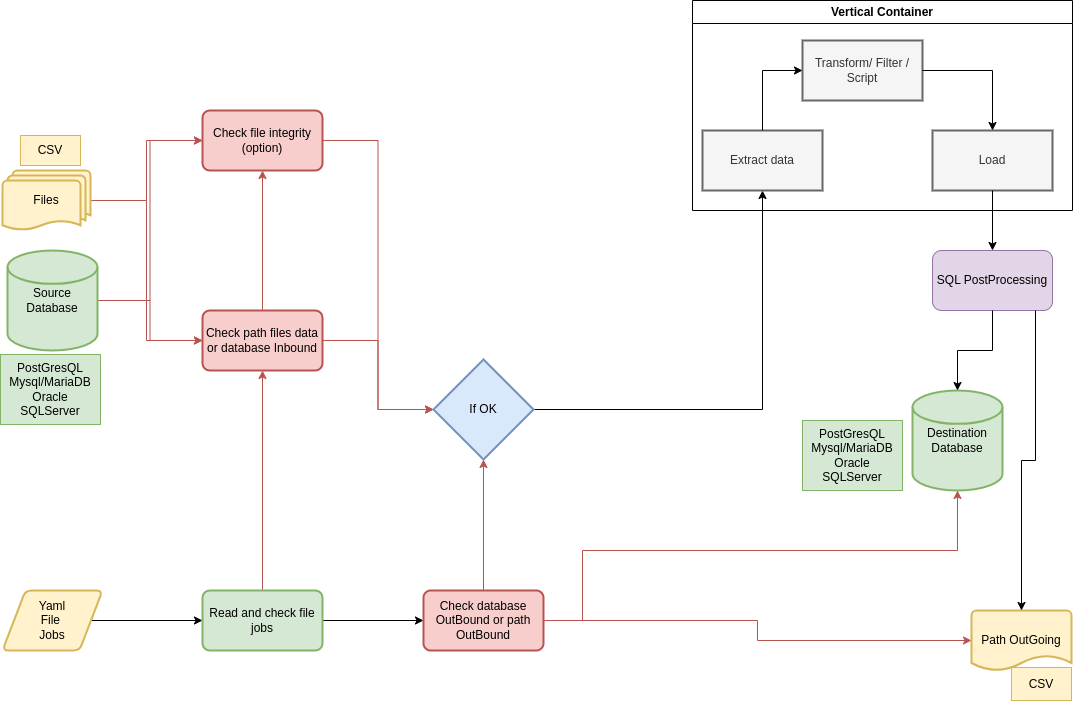

The diagram above was exported from draw.io. Its source (the exported page's mxGraphModel, read from the mxfile embedded in the PNG):
<mxGraphModel dx="1189" dy="1032" grid="1" gridSize="10" guides="1" tooltips="1" connect="1" arrows="1" fold="1" page="1" pageScale="1" pageWidth="1169" pageHeight="827" math="0" shadow="0">
  <root>
    <mxCell id="0" />
    <mxCell id="1" parent="0" />
    <mxCell id="hyoDHbhCKNFFwaJ086cp-6" value="" style="edgeStyle=orthogonalEdgeStyle;rounded=0;orthogonalLoop=1;jettySize=auto;html=1;" parent="1" source="hyoDHbhCKNFFwaJ086cp-1" target="hyoDHbhCKNFFwaJ086cp-5" edge="1">
      <mxGeometry relative="1" as="geometry" />
    </mxCell>
    <mxCell id="hyoDHbhCKNFFwaJ086cp-1" value="Yaml&lt;div&gt;File&amp;nbsp;&lt;/div&gt;&lt;div&gt;Jobs&lt;/div&gt;" style="shape=parallelogram;html=1;strokeWidth=2;perimeter=parallelogramPerimeter;whiteSpace=wrap;rounded=1;arcSize=12;size=0.23;fillColor=#fff2cc;strokeColor=#d6b656;" parent="1" vertex="1">
      <mxGeometry x="20" y="650" width="100" height="60" as="geometry" />
    </mxCell>
    <mxCell id="hyoDHbhCKNFFwaJ086cp-2" value="Destination&lt;div&gt;Database&lt;/div&gt;" style="strokeWidth=2;html=1;shape=mxgraph.flowchart.database;whiteSpace=wrap;fillColor=#d5e8d4;strokeColor=#82b366;" parent="1" vertex="1">
      <mxGeometry x="930" y="450" width="90" height="100" as="geometry" />
    </mxCell>
    <mxCell id="hyoDHbhCKNFFwaJ086cp-15" style="edgeStyle=orthogonalEdgeStyle;rounded=0;orthogonalLoop=1;jettySize=auto;html=1;entryX=0;entryY=0.5;entryDx=0;entryDy=0;fillColor=#f8cecc;strokeColor=#b85450;" parent="1" source="hyoDHbhCKNFFwaJ086cp-3" target="hyoDHbhCKNFFwaJ086cp-11" edge="1">
      <mxGeometry relative="1" as="geometry" />
    </mxCell>
    <mxCell id="hyoDHbhCKNFFwaJ086cp-17" style="edgeStyle=orthogonalEdgeStyle;rounded=0;orthogonalLoop=1;jettySize=auto;html=1;entryX=0;entryY=0.5;entryDx=0;entryDy=0;fillColor=#f8cecc;strokeColor=#b85450;" parent="1" source="hyoDHbhCKNFFwaJ086cp-3" target="hyoDHbhCKNFFwaJ086cp-8" edge="1">
      <mxGeometry relative="1" as="geometry" />
    </mxCell>
    <mxCell id="hyoDHbhCKNFFwaJ086cp-3" value="Files" style="strokeWidth=2;html=1;shape=mxgraph.flowchart.multi-document;whiteSpace=wrap;fillColor=#fff2cc;strokeColor=#d6b656;" parent="1" vertex="1">
      <mxGeometry x="20" y="230" width="88" height="60" as="geometry" />
    </mxCell>
    <mxCell id="hyoDHbhCKNFFwaJ086cp-9" value="" style="edgeStyle=orthogonalEdgeStyle;rounded=0;orthogonalLoop=1;jettySize=auto;html=1;fillColor=#f8cecc;strokeColor=#b85450;" parent="1" source="hyoDHbhCKNFFwaJ086cp-5" target="hyoDHbhCKNFFwaJ086cp-8" edge="1">
      <mxGeometry relative="1" as="geometry" />
    </mxCell>
    <mxCell id="hyoDHbhCKNFFwaJ086cp-14" value="" style="edgeStyle=orthogonalEdgeStyle;rounded=0;orthogonalLoop=1;jettySize=auto;html=1;" parent="1" source="hyoDHbhCKNFFwaJ086cp-5" target="hyoDHbhCKNFFwaJ086cp-13" edge="1">
      <mxGeometry relative="1" as="geometry" />
    </mxCell>
    <mxCell id="hyoDHbhCKNFFwaJ086cp-5" value="Read and check file jobs" style="whiteSpace=wrap;html=1;strokeWidth=2;rounded=1;arcSize=12;fillColor=#d5e8d4;strokeColor=#82b366;" parent="1" vertex="1">
      <mxGeometry x="220" y="650" width="120" height="60" as="geometry" />
    </mxCell>
    <mxCell id="hyoDHbhCKNFFwaJ086cp-12" value="" style="edgeStyle=orthogonalEdgeStyle;rounded=0;orthogonalLoop=1;jettySize=auto;html=1;fillColor=#f8cecc;strokeColor=#b85450;" parent="1" source="hyoDHbhCKNFFwaJ086cp-8" target="hyoDHbhCKNFFwaJ086cp-11" edge="1">
      <mxGeometry relative="1" as="geometry" />
    </mxCell>
    <mxCell id="hyoDHbhCKNFFwaJ086cp-8" value="Check path files data or database Inbound" style="whiteSpace=wrap;html=1;strokeWidth=2;rounded=1;arcSize=12;fillColor=#f8cecc;strokeColor=#b85450;" parent="1" vertex="1">
      <mxGeometry x="220" y="370" width="120" height="60" as="geometry" />
    </mxCell>
    <mxCell id="hyoDHbhCKNFFwaJ086cp-11" value="Check file integrity (option)" style="whiteSpace=wrap;html=1;strokeWidth=2;rounded=1;arcSize=12;fillColor=#f8cecc;strokeColor=#b85450;" parent="1" vertex="1">
      <mxGeometry x="220" y="170" width="120" height="60" as="geometry" />
    </mxCell>
    <mxCell id="hyoDHbhCKNFFwaJ086cp-18" style="edgeStyle=orthogonalEdgeStyle;rounded=0;orthogonalLoop=1;jettySize=auto;html=1;fillColor=#f8cecc;strokeColor=#b85450;entryX=0.5;entryY=1;entryDx=0;entryDy=0;entryPerimeter=0;" parent="1" target="hyoDHbhCKNFFwaJ086cp-2" edge="1">
      <mxGeometry relative="1" as="geometry">
        <mxPoint x="570" y="680" as="sourcePoint" />
        <Array as="points">
          <mxPoint x="600" y="680" />
          <mxPoint x="600" y="610" />
          <mxPoint x="975" y="610" />
        </Array>
      </mxGeometry>
    </mxCell>
    <mxCell id="hyoDHbhCKNFFwaJ086cp-13" value="Che&lt;span style=&quot;background-color: transparent; color: light-dark(rgb(0, 0, 0), rgb(255, 255, 255));&quot;&gt;ck database OutBound or path OutBound&lt;/span&gt;" style="whiteSpace=wrap;html=1;strokeWidth=2;rounded=1;arcSize=12;fillColor=#f8cecc;strokeColor=#b85450;" parent="1" vertex="1">
      <mxGeometry x="441" y="650" width="120" height="60" as="geometry" />
    </mxCell>
    <mxCell id="hyoDHbhCKNFFwaJ086cp-25" value="" style="edgeStyle=orthogonalEdgeStyle;rounded=0;orthogonalLoop=1;jettySize=auto;html=1;" parent="1" source="hyoDHbhCKNFFwaJ086cp-19" target="hyoDHbhCKNFFwaJ086cp-24" edge="1">
      <mxGeometry relative="1" as="geometry" />
    </mxCell>
    <mxCell id="hyoDHbhCKNFFwaJ086cp-19" value="If OK" style="strokeWidth=2;html=1;shape=mxgraph.flowchart.decision;whiteSpace=wrap;fillColor=#dae8fc;strokeColor=#6c8ebf;" parent="1" vertex="1">
      <mxGeometry x="451" y="419" width="100" height="100" as="geometry" />
    </mxCell>
    <mxCell id="hyoDHbhCKNFFwaJ086cp-20" style="edgeStyle=orthogonalEdgeStyle;rounded=0;orthogonalLoop=1;jettySize=auto;html=1;entryX=0;entryY=0.5;entryDx=0;entryDy=0;entryPerimeter=0;fillColor=#f8cecc;strokeColor=#b85450;" parent="1" source="hyoDHbhCKNFFwaJ086cp-11" target="hyoDHbhCKNFFwaJ086cp-19" edge="1">
      <mxGeometry relative="1" as="geometry" />
    </mxCell>
    <mxCell id="hyoDHbhCKNFFwaJ086cp-21" style="edgeStyle=orthogonalEdgeStyle;rounded=0;orthogonalLoop=1;jettySize=auto;html=1;entryX=0;entryY=0.5;entryDx=0;entryDy=0;entryPerimeter=0;fillColor=#f8cecc;strokeColor=#b85450;" parent="1" source="hyoDHbhCKNFFwaJ086cp-8" target="hyoDHbhCKNFFwaJ086cp-19" edge="1">
      <mxGeometry relative="1" as="geometry" />
    </mxCell>
    <mxCell id="hyoDHbhCKNFFwaJ086cp-22" style="edgeStyle=orthogonalEdgeStyle;rounded=0;orthogonalLoop=1;jettySize=auto;html=1;entryX=0.5;entryY=1;entryDx=0;entryDy=0;entryPerimeter=0;fillColor=#f8cecc;strokeColor=#b85450;" parent="1" source="hyoDHbhCKNFFwaJ086cp-13" target="hyoDHbhCKNFFwaJ086cp-19" edge="1">
      <mxGeometry relative="1" as="geometry" />
    </mxCell>
    <mxCell id="hyoDHbhCKNFFwaJ086cp-32" value="Vertical Container" style="swimlane;whiteSpace=wrap;html=1;" parent="1" vertex="1">
      <mxGeometry x="710" y="60" width="380" height="210" as="geometry" />
    </mxCell>
    <mxCell id="hyoDHbhCKNFFwaJ086cp-27" value="Transform/ Filter / Script" style="whiteSpace=wrap;html=1;strokeWidth=2;fillColor=#f5f5f5;fontColor=#333333;strokeColor=#666666;" parent="hyoDHbhCKNFFwaJ086cp-32" vertex="1">
      <mxGeometry x="110" y="40" width="120" height="60" as="geometry" />
    </mxCell>
    <mxCell id="hyoDHbhCKNFFwaJ086cp-29" value="Load" style="whiteSpace=wrap;html=1;strokeWidth=2;fillColor=#f5f5f5;fontColor=#333333;strokeColor=#666666;" parent="hyoDHbhCKNFFwaJ086cp-32" vertex="1">
      <mxGeometry x="240" y="130" width="120" height="60" as="geometry" />
    </mxCell>
    <mxCell id="hyoDHbhCKNFFwaJ086cp-30" value="" style="edgeStyle=orthogonalEdgeStyle;rounded=0;orthogonalLoop=1;jettySize=auto;html=1;" parent="hyoDHbhCKNFFwaJ086cp-32" source="hyoDHbhCKNFFwaJ086cp-27" target="hyoDHbhCKNFFwaJ086cp-29" edge="1">
      <mxGeometry relative="1" as="geometry" />
    </mxCell>
    <mxCell id="hyoDHbhCKNFFwaJ086cp-24" value="Extract data" style="whiteSpace=wrap;html=1;strokeWidth=2;fillColor=#f5f5f5;fontColor=#333333;strokeColor=#666666;" parent="hyoDHbhCKNFFwaJ086cp-32" vertex="1">
      <mxGeometry x="10" y="130" width="120" height="60" as="geometry" />
    </mxCell>
    <mxCell id="hyoDHbhCKNFFwaJ086cp-28" value="" style="edgeStyle=orthogonalEdgeStyle;rounded=0;orthogonalLoop=1;jettySize=auto;html=1;entryX=0;entryY=0.5;entryDx=0;entryDy=0;" parent="hyoDHbhCKNFFwaJ086cp-32" source="hyoDHbhCKNFFwaJ086cp-24" target="hyoDHbhCKNFFwaJ086cp-27" edge="1">
      <mxGeometry relative="1" as="geometry" />
    </mxCell>
    <mxCell id="hyoDHbhCKNFFwaJ086cp-34" style="edgeStyle=orthogonalEdgeStyle;rounded=0;orthogonalLoop=1;jettySize=auto;html=1;entryX=0;entryY=0.5;entryDx=0;entryDy=0;fillColor=#f8cecc;strokeColor=#b85450;" parent="1" source="hyoDHbhCKNFFwaJ086cp-33" target="hyoDHbhCKNFFwaJ086cp-11" edge="1">
      <mxGeometry relative="1" as="geometry" />
    </mxCell>
    <mxCell id="hyoDHbhCKNFFwaJ086cp-35" style="edgeStyle=orthogonalEdgeStyle;rounded=0;orthogonalLoop=1;jettySize=auto;html=1;entryX=0;entryY=0.5;entryDx=0;entryDy=0;fillColor=#f8cecc;strokeColor=#b85450;" parent="1" source="hyoDHbhCKNFFwaJ086cp-33" target="hyoDHbhCKNFFwaJ086cp-8" edge="1">
      <mxGeometry relative="1" as="geometry" />
    </mxCell>
    <mxCell id="hyoDHbhCKNFFwaJ086cp-33" value="Source&lt;br&gt;&lt;div&gt;Database&lt;/div&gt;" style="strokeWidth=2;html=1;shape=mxgraph.flowchart.database;whiteSpace=wrap;fillColor=#d5e8d4;strokeColor=#82b366;" parent="1" vertex="1">
      <mxGeometry x="25" y="310" width="90" height="100" as="geometry" />
    </mxCell>
    <mxCell id="hyoDHbhCKNFFwaJ086cp-36" value="Path OutGoing" style="strokeWidth=2;html=1;shape=mxgraph.flowchart.document2;whiteSpace=wrap;size=0.25;fillColor=#fff2cc;strokeColor=#d6b656;" parent="1" vertex="1">
      <mxGeometry x="989" y="670" width="100" height="60" as="geometry" />
    </mxCell>
    <mxCell id="hyoDHbhCKNFFwaJ086cp-37" style="edgeStyle=orthogonalEdgeStyle;rounded=0;orthogonalLoop=1;jettySize=auto;html=1;entryX=0;entryY=0.5;entryDx=0;entryDy=0;entryPerimeter=0;fillColor=#f8cecc;strokeColor=#b85450;" parent="1" source="hyoDHbhCKNFFwaJ086cp-13" target="hyoDHbhCKNFFwaJ086cp-36" edge="1">
      <mxGeometry relative="1" as="geometry" />
    </mxCell>
    <mxCell id="hyoDHbhCKNFFwaJ086cp-38" value="SQL PostProcessing" style="rounded=1;whiteSpace=wrap;html=1;fillColor=#e1d5e7;strokeColor=#9673a6;" parent="1" vertex="1">
      <mxGeometry x="950" y="310" width="120" height="60" as="geometry" />
    </mxCell>
    <mxCell id="hyoDHbhCKNFFwaJ086cp-39" style="edgeStyle=orthogonalEdgeStyle;rounded=0;orthogonalLoop=1;jettySize=auto;html=1;entryX=0.5;entryY=0;entryDx=0;entryDy=0;" parent="1" source="hyoDHbhCKNFFwaJ086cp-29" target="hyoDHbhCKNFFwaJ086cp-38" edge="1">
      <mxGeometry relative="1" as="geometry" />
    </mxCell>
    <mxCell id="hyoDHbhCKNFFwaJ086cp-40" style="edgeStyle=orthogonalEdgeStyle;rounded=0;orthogonalLoop=1;jettySize=auto;html=1;entryX=0.5;entryY=0;entryDx=0;entryDy=0;entryPerimeter=0;" parent="1" source="hyoDHbhCKNFFwaJ086cp-38" target="hyoDHbhCKNFFwaJ086cp-2" edge="1">
      <mxGeometry relative="1" as="geometry" />
    </mxCell>
    <mxCell id="hyoDHbhCKNFFwaJ086cp-41" style="edgeStyle=orthogonalEdgeStyle;rounded=0;orthogonalLoop=1;jettySize=auto;html=1;entryX=0.5;entryY=0;entryDx=0;entryDy=0;entryPerimeter=0;" parent="1" target="hyoDHbhCKNFFwaJ086cp-36" edge="1">
      <mxGeometry relative="1" as="geometry">
        <mxPoint x="1053" y="370" as="sourcePoint" />
        <mxPoint x="1063" y="670" as="targetPoint" />
        <Array as="points">
          <mxPoint x="1053" y="520" />
          <mxPoint x="1039" y="520" />
        </Array>
      </mxGeometry>
    </mxCell>
    <mxCell id="hyoDHbhCKNFFwaJ086cp-42" value="CSV" style="text;html=1;align=center;verticalAlign=middle;whiteSpace=wrap;rounded=0;fillColor=#fff2cc;strokeColor=#d6b656;" parent="1" vertex="1">
      <mxGeometry x="1029" y="727" width="60" height="33" as="geometry" />
    </mxCell>
    <mxCell id="hyoDHbhCKNFFwaJ086cp-43" value="PostGresQL&lt;div&gt;Mysql/MariaDB&lt;/div&gt;&lt;div&gt;Oracle&lt;/div&gt;&lt;div&gt;SQLServer&lt;/div&gt;" style="text;html=1;align=center;verticalAlign=middle;whiteSpace=wrap;rounded=0;fillColor=#d5e8d4;strokeColor=#82b366;" parent="1" vertex="1">
      <mxGeometry x="820" y="480" width="100" height="70" as="geometry" />
    </mxCell>
    <mxCell id="hyoDHbhCKNFFwaJ086cp-44" value="CSV" style="text;html=1;align=center;verticalAlign=middle;whiteSpace=wrap;rounded=0;fillColor=#fff2cc;strokeColor=#d6b656;" parent="1" vertex="1">
      <mxGeometry x="38" y="195" width="60" height="30" as="geometry" />
    </mxCell>
    <mxCell id="hyoDHbhCKNFFwaJ086cp-45" value="PostGresQL&lt;div&gt;Mysql/MariaDB&lt;/div&gt;&lt;div&gt;Oracle&lt;/div&gt;&lt;div&gt;SQLServer&lt;/div&gt;" style="text;html=1;align=center;verticalAlign=middle;whiteSpace=wrap;rounded=0;fillColor=#d5e8d4;strokeColor=#82b366;" parent="1" vertex="1">
      <mxGeometry x="18" y="414" width="100" height="70" as="geometry" />
    </mxCell>
  </root>
</mxGraphModel>